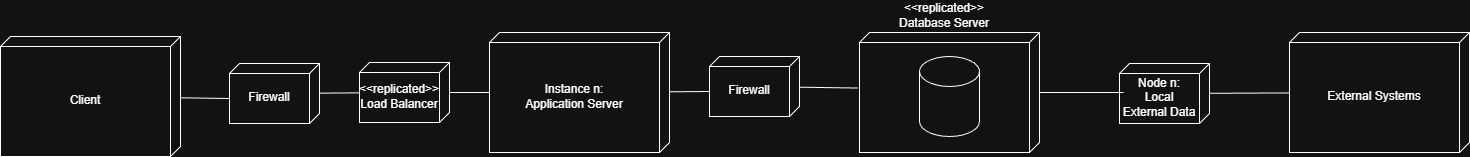

The diagram above was exported from draw.io. Its source (the exported page's mxGraphModel, read from the mxfile embedded in the PNG):
<mxGraphModel dx="1678" dy="928" grid="1" gridSize="10" guides="1" tooltips="1" connect="1" arrows="1" fold="1" page="1" pageScale="1" pageWidth="850" pageHeight="1100" math="0" shadow="0">
  <root>
    <mxCell id="0" />
    <mxCell id="1" parent="0" />
    <mxCell id="sWIj3jVYm6cz_RXYU9An-2" parent="1" style="verticalAlign=middle;align=center;spacingTop=8;spacingLeft=2;spacingRight=12;shape=cube;size=10;direction=south;fontStyle=0;html=1;whiteSpace=wrap;labelPosition=center;verticalLabelPosition=middle;" value="Client" vertex="1">
      <mxGeometry height="120" width="180" x="461" y="404" as="geometry" />
    </mxCell>
    <mxCell id="sWIj3jVYm6cz_RXYU9An-8" edge="1" parent="1" source="sWIj3jVYm6cz_RXYU9An-3" style="rounded=0;orthogonalLoop=1;jettySize=auto;html=1;endArrow=none;endFill=0;" target="sWIj3jVYm6cz_RXYU9An-4">
      <mxGeometry relative="1" as="geometry" />
    </mxCell>
    <mxCell id="sWIj3jVYm6cz_RXYU9An-3" parent="1" style="verticalAlign=middle;align=center;spacingTop=8;spacingLeft=2;spacingRight=12;shape=cube;size=10;direction=south;fontStyle=0;html=1;whiteSpace=wrap;labelPosition=center;verticalLabelPosition=middle;" value="Firewall" vertex="1">
      <mxGeometry height="60" width="90" x="690" y="431" as="geometry" />
    </mxCell>
    <mxCell id="sWIj3jVYm6cz_RXYU9An-6" edge="1" parent="1" source="sWIj3jVYm6cz_RXYU9An-4" style="rounded=0;orthogonalLoop=1;jettySize=auto;html=1;endArrow=none;endFill=0;" target="sWIj3jVYm6cz_RXYU9An-5">
      <mxGeometry relative="1" as="geometry" />
    </mxCell>
    <mxCell id="sWIj3jVYm6cz_RXYU9An-4" parent="1" style="verticalAlign=middle;align=center;spacingTop=8;spacingLeft=2;spacingRight=12;shape=cube;size=10;direction=south;fontStyle=0;html=1;whiteSpace=wrap;labelPosition=center;verticalLabelPosition=middle;" value="&amp;lt;&amp;lt;replicated&amp;gt;&amp;gt;&lt;br&gt;Load Balancer" vertex="1">
      <mxGeometry height="60" width="90" x="820" y="430" as="geometry" />
    </mxCell>
    <mxCell id="sWIj3jVYm6cz_RXYU9An-5" parent="1" style="verticalAlign=middle;align=center;spacingTop=8;spacingLeft=2;spacingRight=12;shape=cube;size=10;direction=south;fontStyle=0;html=1;whiteSpace=wrap;labelPosition=center;verticalLabelPosition=middle;" value="Instance n:&lt;div&gt;Application Server&lt;/div&gt;" vertex="1">
      <mxGeometry height="120" width="180" x="950" y="400" as="geometry" />
    </mxCell>
    <mxCell id="sWIj3jVYm6cz_RXYU9An-9" edge="1" parent="1" source="sWIj3jVYm6cz_RXYU9An-2" style="rounded=0;orthogonalLoop=1;jettySize=auto;html=1;entryX=0;entryY=0;entryDx=35;entryDy=90;entryPerimeter=0;endArrow=none;endFill=0;" target="sWIj3jVYm6cz_RXYU9An-3">
      <mxGeometry relative="1" as="geometry" />
    </mxCell>
    <mxCell id="sWIj3jVYm6cz_RXYU9An-10" parent="1" style="verticalAlign=bottom;align=center;spacingTop=8;spacingLeft=2;spacingRight=12;shape=cube;size=10;direction=south;fontStyle=0;html=1;whiteSpace=wrap;labelPosition=center;verticalLabelPosition=top;" value="&amp;lt;&amp;lt;replicated&amp;gt;&amp;gt;&lt;br&gt;Database Server" vertex="1">
      <mxGeometry height="120" width="180" x="1320" y="400" as="geometry" />
    </mxCell>
    <mxCell id="sWIj3jVYm6cz_RXYU9An-11" parent="1" style="shape=cylinder3;whiteSpace=wrap;html=1;boundedLbl=1;backgroundOutline=1;size=15;" value="" vertex="1">
      <mxGeometry height="80" width="60" x="1380" y="424" as="geometry" />
    </mxCell>
    <mxCell id="sWIj3jVYm6cz_RXYU9An-12" parent="1" style="verticalAlign=middle;align=center;spacingTop=8;spacingLeft=2;spacingRight=12;shape=cube;size=10;direction=south;fontStyle=0;html=1;whiteSpace=wrap;labelPosition=center;verticalLabelPosition=middle;" value="Firewall" vertex="1">
      <mxGeometry height="60" width="90" x="1170" y="424" as="geometry" />
    </mxCell>
    <mxCell id="sWIj3jVYm6cz_RXYU9An-13" edge="1" parent="1" source="sWIj3jVYm6cz_RXYU9An-5" style="rounded=0;orthogonalLoop=1;jettySize=auto;html=1;entryX=0;entryY=0;entryDx=35;entryDy=90;entryPerimeter=0;endArrow=none;endFill=0;" target="sWIj3jVYm6cz_RXYU9An-12">
      <mxGeometry relative="1" as="geometry" />
    </mxCell>
    <mxCell id="sWIj3jVYm6cz_RXYU9An-14" edge="1" parent="1" source="sWIj3jVYm6cz_RXYU9An-12" style="rounded=0;orthogonalLoop=1;jettySize=auto;html=1;entryX=0.463;entryY=1.009;entryDx=0;entryDy=0;entryPerimeter=0;endArrow=none;endFill=0;" target="sWIj3jVYm6cz_RXYU9An-10">
      <mxGeometry relative="1" as="geometry" />
    </mxCell>
    <mxCell id="-JWo5xBHNNqanEWduiKo-1" parent="1" style="verticalAlign=middle;align=center;spacingTop=8;spacingLeft=2;spacingRight=12;shape=cube;size=10;direction=south;fontStyle=0;html=1;whiteSpace=wrap;labelPosition=center;verticalLabelPosition=middle;" value="External Systems" vertex="1">
      <mxGeometry height="120" width="180" x="1750" y="400" as="geometry" />
    </mxCell>
    <mxCell id="N3FstX4uXNVjN17We7E8-3" edge="1" parent="1" source="N3FstX4uXNVjN17We7E8-1" style="rounded=0;orthogonalLoop=1;jettySize=auto;html=1;endArrow=none;endFill=0;" target="-JWo5xBHNNqanEWduiKo-1">
      <mxGeometry relative="1" as="geometry" />
    </mxCell>
    <mxCell id="N3FstX4uXNVjN17We7E8-1" parent="1" style="verticalAlign=middle;align=center;spacingTop=8;spacingLeft=2;spacingRight=12;shape=cube;size=10;direction=south;fontStyle=0;html=1;whiteSpace=wrap;labelPosition=center;verticalLabelPosition=middle;" value="Node n:&lt;div&gt;Local External Data&lt;/div&gt;" vertex="1">
      <mxGeometry height="60" width="90" x="1580" y="431" as="geometry" />
    </mxCell>
    <mxCell id="N3FstX4uXNVjN17We7E8-2" edge="1" parent="1" source="sWIj3jVYm6cz_RXYU9An-10" style="rounded=0;orthogonalLoop=1;jettySize=auto;html=1;entryX=0.483;entryY=0.956;entryDx=0;entryDy=0;entryPerimeter=0;endArrow=none;endFill=0;" target="N3FstX4uXNVjN17We7E8-1">
      <mxGeometry relative="1" as="geometry" />
    </mxCell>
  </root>
</mxGraphModel>